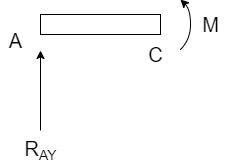

The diagram above was exported from draw.io. Its source (the exported page's mxGraphModel, read from the mxfile embedded in the PNG):
<mxGraphModel dx="981" dy="526" grid="1" gridSize="10" guides="1" tooltips="1" connect="1" arrows="1" fold="1" page="1" pageScale="1" pageWidth="850" pageHeight="1100" math="0" shadow="0">
  <root>
    <mxCell id="0" />
    <mxCell id="1" parent="0" />
    <mxCell id="lZhzooUaCaeXK3v6Hf88-1" value="" style="rounded=0;whiteSpace=wrap;html=1;" vertex="1" parent="1">
      <mxGeometry x="370" y="190" width="120" height="20" as="geometry" />
    </mxCell>
    <mxCell id="lZhzooUaCaeXK3v6Hf88-2" value="&lt;font style=&quot;font-size: 20px&quot;&gt;A&lt;/font&gt;" style="text;html=1;align=center;verticalAlign=middle;resizable=0;points=[];autosize=1;" vertex="1" parent="1">
      <mxGeometry x="330" y="206" width="30" height="20" as="geometry" />
    </mxCell>
    <mxCell id="lZhzooUaCaeXK3v6Hf88-4" value="" style="endArrow=classic;html=1;" edge="1" parent="1">
      <mxGeometry width="50" height="50" relative="1" as="geometry">
        <mxPoint x="370" y="306" as="sourcePoint" />
        <mxPoint x="370" y="226" as="targetPoint" />
      </mxGeometry>
    </mxCell>
    <mxCell id="lZhzooUaCaeXK3v6Hf88-8" value="&lt;span style=&quot;font-size: 20px&quot;&gt;R&lt;/span&gt;&lt;span style=&quot;font-size: 16.6667px&quot;&gt;&lt;sub&gt;AY&lt;/sub&gt;&lt;/span&gt;" style="text;html=1;align=center;verticalAlign=middle;resizable=0;points=[];autosize=1;" vertex="1" parent="1">
      <mxGeometry x="345" y="310" width="50" height="30" as="geometry" />
    </mxCell>
    <mxCell id="lZhzooUaCaeXK3v6Hf88-19" value="&lt;span style=&quot;font-size: 20px&quot;&gt;C&lt;/span&gt;" style="text;html=1;align=center;verticalAlign=middle;resizable=0;points=[];autosize=1;" vertex="1" parent="1">
      <mxGeometry x="470" y="220" width="30" height="20" as="geometry" />
    </mxCell>
    <mxCell id="lZhzooUaCaeXK3v6Hf88-56" value="" style="curved=1;endArrow=classic;html=1;" edge="1" parent="1">
      <mxGeometry width="50" height="50" relative="1" as="geometry">
        <mxPoint x="510" y="225" as="sourcePoint" />
        <mxPoint x="510" y="175" as="targetPoint" />
        <Array as="points">
          <mxPoint x="520" y="215" />
          <mxPoint x="520" y="185" />
        </Array>
      </mxGeometry>
    </mxCell>
    <mxCell id="lZhzooUaCaeXK3v6Hf88-57" value="&lt;font style=&quot;font-size: 20px&quot;&gt;M&lt;/font&gt;" style="text;html=1;align=center;verticalAlign=middle;resizable=0;points=[];autosize=1;" vertex="1" parent="1">
      <mxGeometry x="525" y="190" width="30" height="20" as="geometry" />
    </mxCell>
  </root>
</mxGraphModel>